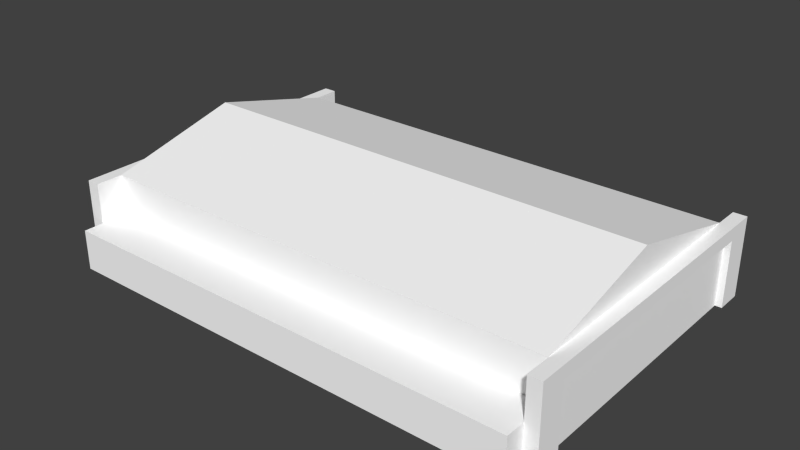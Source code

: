 # Source: oahu_hangar_h.blend  (saved by Blender 2.69.0; exported with 4.5.12 LTS)
import bpy
from mathutils import Matrix  # noqa: F401  (used for matrix-valued properties, if any)

bpy.ops.wm.read_factory_settings(use_empty=True)
scene = bpy.context.scene
scene.name = 'Scene'

# ---- collections
col_collection_1 = bpy.data.collections.new('Collection 1'); scene.collection.children.link(col_collection_1)

# ---- materials (node trees are filled in below, after node groups)
mat_material_texture = bpy.data.materials.new('Material Texture')
mat_material_texture.alpha_threshold = 0.0
mat_material_texture.use_transparent_shadow = False
mat_material_texture.diffuse_color = (1.0, 1.0, 1.0, 1.0)
mat_material_texture.roughness = 0.5
mat_material_texture.line_color = (0.0, 0.0, 0.0, 1.0)

# ---- material node trees

# ---- world
world_world = bpy.data.worlds.new('World'); scene.world = world_world
world_world.color = (0.05088, 0.05088, 0.05088)
world_world.use_sun_shadow = False
world_world.sun_shadow_jitter_overblur = 0.0
world_world.cycles.sampling_method = 'MANUAL'
world_world.cycles.sample_map_resolution = 256

# ---- meshes
me_cube = bpy.data.meshes.new('Cube')
me_cube.from_pydata([(0.0, -20.0, 0.0), (0.0, 20.0, 0.0), (75.0, 20.0, 0.0), (75.0, -20.0, 0.0), (0.0, -24.0, 12.0), (0.0, 24.0, 12.0), (75.0, 24.0, 12.0), (75.0, -24.0, 12.0), (73.0, 20.0, 12.0), (73.0, 20.0, 0.0), (73.0, -20.0, 12.0), (74.0, -20.0, 0.0), (2.0, 20.0, 0.0), (2.0, -20.0, 12.0), (2.0, 20.0, 12.0), (74.0, 20.0, 0.0), (73.0, 20.0, 6.0), (73.0, -20.0, 6.0), (2.0, -20.0, 6.0), (2.0, 20.0, 6.0), (0.0, -24.0, 0.0), (75.0, -24.0, 0.0), (73.0, -24.0, 12.0), (73.0, -24.0, 0.0), (2.0, -24.0, 12.0), (2.0, -24.0, 0.0), (73.0, -24.0, 6.0), (2.0, -24.0, 6.0), (0.0, 24.0, 0.0), (75.0, 24.0, 0.0), (73.0, 24.0, 12.0), (73.0, 24.0, 0.0), (2.0, 24.0, 0.0), (2.0, 24.0, 12.0), (73.0, -27.0, 0.0), (2.0, -27.0, 0.0), (73.0, -27.0, 6.0), (2.0, -27.0, 6.0), (73.0, 0.0, 17.0), (2.0, 0.0, 17.0), (0.0, -20.0, 10.0), (0.0, 20.0, 10.0), (75.0, 20.0, 10.0), (75.0, -20.0, 10.0), (73.0, 20.0, 10.0), (73.0, -20.0, 10.0), (2.0, -20.0, 10.0), (2.0, 20.0, 10.0), (1.0, -20.0, 0.0), (1.0, 20.0, 0.0), (1.0, -20.0, 10.0), (1.0, 20.0, 10.0), (74.0, 20.0, 10.0), (74.0, -20.0, 10.0), (66.3, 20.0, 6.0), (66.8, 20.0, 6.0), (59.84, 20.0, 6.0), (60.34, 20.0, 6.0), (53.39, 20.0, 6.0), (53.89, 20.0, 6.0), (46.93, 20.0, 6.0), (47.43, 20.0, 6.0), (40.48, 20.0, 6.0), (40.98, 20.0, 6.0), (34.02, 20.0, 6.0), (34.52, 20.0, 6.0), (27.57, 20.0, 6.0), (28.07, 20.0, 6.0), (21.11, 20.0, 6.0), (21.61, 20.0, 6.0), (14.66, 20.0, 6.0), (15.16, 20.0, 6.0), (8.205, 20.0, 6.0), (8.705, 20.0, 6.0), (8.705, -20.0, 6.0), (8.205, -20.0, 6.0), (15.16, -20.0, 6.0), (14.66, -20.0, 6.0), (21.61, -20.0, 6.0), (21.11, -20.0, 6.0), (28.07, -20.0, 6.0), (27.57, -20.0, 6.0), (34.52, -20.0, 6.0), (34.02, -20.0, 6.0), (40.98, -20.0, 6.0), (40.48, -20.0, 6.0), (47.43, -20.0, 6.0), (46.93, -20.0, 6.0), (53.89, -20.0, 6.0), (53.39, -20.0, 6.0), (60.34, -20.0, 6.0), (59.84, -20.0, 6.0), (66.8, -20.0, 6.0), (66.3, -20.0, 6.0), (66.8, 20.0, 10.0), (66.3, 20.0, 10.0), (60.34, 20.0, 10.0), (59.84, 20.0, 10.0), (53.89, 20.0, 10.0), (53.39, 20.0, 10.0), (47.43, 20.0, 10.0), (46.93, 20.0, 10.0), (40.98, 20.0, 10.0), (40.48, 20.0, 10.0), (34.52, 20.0, 10.0), (34.02, 20.0, 10.0), (28.07, 20.0, 10.0), (27.57, 20.0, 10.0), (21.61, 20.0, 10.0), (21.11, 20.0, 10.0), (15.16, 20.0, 10.0), (14.66, 20.0, 10.0), (8.705, 20.0, 10.0), (8.205, 20.0, 10.0), (8.205, -20.0, 10.0), (8.705, -20.0, 10.0), (14.66, -20.0, 10.0), (15.16, -20.0, 10.0), (21.11, -20.0, 10.0), (21.61, -20.0, 10.0), (27.57, -20.0, 10.0), (28.07, -20.0, 10.0), (34.02, -20.0, 10.0), (34.52, -20.0, 10.0), (40.48, -20.0, 10.0), (40.98, -20.0, 10.0), (46.93, -20.0, 10.0), (47.43, -20.0, 10.0), (53.39, -20.0, 10.0), (53.89, -20.0, 10.0), (59.84, -20.0, 10.0), (60.34, -20.0, 10.0), (66.3, -20.0, 10.0), (66.8, -20.0, 10.0)], [], [(13, 4, 24), (13, 14, 5, 4), (96, 95, 54, 57), (7, 6, 8, 10), (40, 41, 51, 50), (16, 44, 30, 31), (42, 43, 53, 52), (98, 97, 56, 59), (116, 115, 74, 77), (118, 117, 76, 79), (26, 27, 37, 36), (43, 3, 11, 53), (18, 46, 24, 27), (47, 19, 32, 33), (1, 41, 5, 28), (5, 33, 32, 28), (10, 45, 22), (2, 42, 52, 15), (36, 37, 35, 34), (27, 25, 35, 37), (27, 20, 25), (23, 26, 36, 34), (10, 8, 38), (13, 10, 38, 39), (14, 13, 39), (8, 14, 39, 38), (19, 12, 32), (52, 53, 11, 15), (41, 1, 49, 51), (30, 6, 29, 31), (4, 5, 41, 40), (7, 10, 22), (6, 7, 43, 42), (40, 0, 20, 4), (10, 13, 46, 114, 115, 116, 117, 118, 119, 120, 121, 122, 123, 124, 125, 126, 127, 128, 129, 130, 131, 132, 133, 45), (24, 4, 20, 27), (3, 43, 7, 21), (46, 13, 24), (7, 22, 26, 21), (50, 51, 49, 48), (14, 47, 33), (5, 14, 33), (0, 40, 50, 48), (45, 17, 26, 22), (17, 92, 93, 90, 91, 88, 89, 86, 87, 84, 85, 82, 83, 80, 81, 78, 79, 76, 77, 74, 75, 18, 27, 26), (47, 113, 72, 19), (112, 111, 70, 73), (110, 109, 68, 71), (108, 107, 66, 69), (106, 105, 64, 67), (104, 103, 62, 65), (102, 101, 60, 63), (100, 99, 58, 61), (94, 44, 16, 55), (14, 8, 44, 94, 95, 96, 97, 98, 99, 100, 101, 102, 103, 104, 105, 106, 107, 108, 109, 110, 111, 112, 113, 47), (45, 133, 92, 17), (132, 131, 90, 93), (130, 129, 88, 91), (128, 127, 86, 89), (126, 125, 84, 87), (124, 123, 82, 85), (122, 121, 80, 83), (120, 119, 78, 81), (114, 46, 18, 75), (112, 73, 72, 113), (110, 71, 70, 111), (108, 69, 68, 109), (106, 67, 66, 107), (104, 65, 64, 105), (102, 63, 62, 103), (100, 61, 60, 101), (98, 59, 58, 99), (96, 57, 56, 97), (94, 55, 54, 95), (132, 93, 92, 133), (130, 91, 90, 131), (128, 89, 88, 129), (126, 87, 86, 127), (124, 85, 84, 125), (122, 83, 82, 123), (120, 81, 80, 121), (118, 79, 78, 119), (116, 77, 76, 117), (114, 75, 74, 115), (19, 72, 73, 70, 71, 68, 69, 66, 67, 64, 65, 62, 63, 60, 61, 58, 59, 56, 57, 54, 55, 16, 9, 12), (44, 8, 30), (42, 2, 29, 6), (9, 16, 31), (8, 6, 30), (21, 26, 23)])
_uv = me_cube.uv_layers.new(name='UVMap')
_uv.uv.foreach_set('vector', [0.2591, 0.2058, 0.2122, 0.2292, 0.2122, 0.2058, 0.2591, 0.2058, 0.7284, 0.2058, 0.7753, 0.2292, 0.2122, 0.2292, 0.1299, 0.773, 0.1998, 0.773, 0.1998, 0.726, 0.1299, 0.726, 0.2122, 0.2058, 0.7753, 0.2058, 0.7284, 0.2292, 0.2591, 0.2292, 0.06005, 0.1582, 0.06005, 0.1582, 0.07178, 0.1582, 0.07178, 0.1582, 0.9458, 0.7407, 0.9458, 0.7876, 0.9928, 0.8111, 0.9928, 0.6703, 0.9399, 0.1582, 0.9399, 0.1582, 0.9282, 0.1582, 0.9282, 0.1582, 0.1299, 0.773, 0.1998, 0.773, 0.1998, 0.726, 0.1299, 0.726, 0.1997, 0.7728, 0.1298, 0.7728, 0.1298, 0.7259, 0.1997, 0.7259, 0.1997, 0.7728, 0.1299, 0.7728, 0.1299, 0.7259, 0.1997, 0.7259, 0.9165, 0.586, 0.08352, 0.586, 0.08352, 0.5508, 0.9165, 0.5508, 0.9399, 0.1582, 0.9399, 0.0409, 0.9282, 0.0409, 0.9282, 0.1582, 0.4766, 0.7407, 0.4766, 0.7876, 0.4296, 0.8111, 0.4296, 0.7407, 0.9458, 0.7876, 0.9458, 0.7407, 0.9928, 0.6703, 0.9928, 0.8111, 0.9458, 0.6703, 0.9458, 0.7876, 0.9928, 0.8111, 0.9928, 0.6703, 0.06005, 0.1817, 0.08352, 0.1817, 0.08352, 0.0409, 0.06005, 0.0409, 0.4766, 0.8111, 0.4766, 0.7876, 0.4296, 0.8111, 0.9399, 0.0409, 0.9399, 0.1582, 0.9282, 0.1582, 0.9282, 0.0409, 0.9165, 0.1113, 0.08352, 0.1113, 0.08352, 0.0409, 0.9165, 0.0409, 0.4296, 0.7407, 0.4296, 0.6703, 0.3944, 0.6703, 0.3944, 0.7407, 0.08352, 0.1113, 0.06005, 0.0409, 0.08352, 0.0409, 0.4296, 0.6703, 0.4296, 0.7407, 0.3944, 0.7407, 0.3944, 0.6703, 0.5144, 0.8879, 0.9837, 0.8879, 0.7491, 0.9465, 0.08352, 0.283, 0.9165, 0.283, 0.9165, 0.5176, 0.08352, 0.5176, 0.9837, 0.8879, 0.5144, 0.8879, 0.7491, 0.9465, 0.08352, 0.283, 0.9165, 0.283, 0.9165, 0.5176, 0.08352, 0.5176, 0.9458, 0.7407, 0.9458, 0.6703, 0.9928, 0.6703, 0.4787, 0.9741, 0.009459, 0.9741, 0.009459, 0.8568, 0.4787, 0.8568, 0.06005, 0.1582, 0.06005, 0.0409, 0.07178, 0.0409, 0.07178, 0.1582, 0.9165, 0.1817, 0.9399, 0.1817, 0.9399, 0.0409, 0.9165, 0.0409, 0.4296, 0.8111, 0.9928, 0.8111, 0.9458, 0.7876, 0.4766, 0.7876, 0.2122, 0.2058, 0.2591, 0.2292, 0.2122, 0.2292, 0.9928, 0.8111, 0.4296, 0.8111, 0.4766, 0.7876, 0.9458, 0.7876, 0.4766, 0.7876, 0.4766, 0.6703, 0.4296, 0.6703, 0.4296, 0.8111, 0.9165, 0.1817, 0.08352, 0.1817, 0.08352, 0.1582, 0.1563, 0.1582, 0.1622, 0.1582, 0.232, 0.1582, 0.2379, 0.1582, 0.3078, 0.1582, 0.3136, 0.1582, 0.3835, 0.1582, 0.3893, 0.1582, 0.4592, 0.1582, 0.4651, 0.1582, 0.5349, 0.1582, 0.5408, 0.1582, 0.6107, 0.1582, 0.6165, 0.1582, 0.6864, 0.1582, 0.6922, 0.1582, 0.7621, 0.1582, 0.768, 0.1582, 0.8378, 0.1582, 0.8437, 0.1582, 0.9165, 0.1582, 0.08352, 0.1817, 0.06005, 0.1817, 0.06005, 0.0409, 0.08352, 0.1113, 0.4766, 0.6703, 0.4766, 0.7876, 0.4296, 0.8111, 0.4296, 0.6703, 0.4766, 0.7876, 0.4766, 0.8111, 0.4296, 0.8111, 0.9399, 0.1817, 0.9165, 0.1817, 0.9165, 0.1113, 0.9399, 0.0409, 0.009459, 0.9741, 0.4787, 0.9741, 0.4787, 0.8568, 0.009459, 0.8568, 0.9458, 0.8111, 0.9458, 0.7876, 0.9928, 0.8111, 0.7753, 0.2292, 0.7284, 0.2058, 0.7753, 0.2058, 0.06005, 0.0409, 0.06005, 0.1582, 0.07178, 0.1582, 0.07178, 0.0409, 0.4766, 0.7876, 0.4766, 0.7407, 0.4296, 0.7407, 0.4296, 0.8111, 0.9165, 0.633, 0.8437, 0.633, 0.8378, 0.633, 0.768, 0.633, 0.7621, 0.633, 0.6922, 0.633, 0.6864, 0.633, 0.6165, 0.633, 0.6107, 0.633, 0.5408, 0.633, 0.5349, 0.633, 0.4651, 0.633, 0.4592, 0.633, 0.3893, 0.633, 0.3835, 0.633, 0.3136, 0.633, 0.3078, 0.633, 0.2379, 0.633, 0.232, 0.633, 0.1622, 0.633, 0.1563, 0.633, 0.08352, 0.633, 0.08352, 0.586, 0.9165, 0.586, 0.1295, 0.7726, 0.2023, 0.7726, 0.2023, 0.7257, 0.1295, 0.7257, 0.1298, 0.7728, 0.1997, 0.7728, 0.1997, 0.7259, 0.1298, 0.7259, 0.1299, 0.7728, 0.1997, 0.7728, 0.1997, 0.7259, 0.1299, 0.7259, 0.1299, 0.7728, 0.1997, 0.7728, 0.1997, 0.7259, 0.1299, 0.7259, 0.1299, 0.7728, 0.1997, 0.7728, 0.1997, 0.7259, 0.1299, 0.7259, 0.1299, 0.7729, 0.1998, 0.7729, 0.1998, 0.726, 0.1299, 0.726, 0.1299, 0.7729, 0.1998, 0.7729, 0.1998, 0.726, 0.1299, 0.726, 0.1299, 0.773, 0.1998, 0.773, 0.1998, 0.726, 0.1299, 0.726, 0.1299, 0.773, 0.2027, 0.773, 0.2027, 0.726, 0.1299, 0.726, 0.08352, 0.1817, 0.9165, 0.1817, 0.9165, 0.1582, 0.8437, 0.1582, 0.8378, 0.1582, 0.768, 0.1582, 0.7621, 0.1582, 0.6922, 0.1582, 0.6864, 0.1582, 0.6165, 0.1582, 0.6107, 0.1582, 0.5408, 0.1582, 0.5349, 0.1582, 0.4651, 0.1582, 0.4592, 0.1582, 0.3893, 0.1582, 0.3835, 0.1582, 0.3136, 0.1582, 0.3078, 0.1582, 0.2379, 0.1582, 0.232, 0.1582, 0.1622, 0.1582, 0.1563, 0.1582, 0.08352, 0.1582, 0.2027, 0.773, 0.1299, 0.773, 0.1299, 0.726, 0.2027, 0.726, 0.1998, 0.773, 0.1299, 0.773, 0.1299, 0.726, 0.1998, 0.726, 0.1998, 0.773, 0.1299, 0.773, 0.1299, 0.726, 0.1998, 0.726, 0.1998, 0.773, 0.1299, 0.773, 0.1299, 0.726, 0.1998, 0.726, 0.1998, 0.7729, 0.1299, 0.7729, 0.1299, 0.726, 0.1998, 0.726, 0.1998, 0.7729, 0.1299, 0.7729, 0.1299, 0.726, 0.1998, 0.726, 0.1997, 0.7728, 0.1299, 0.7728, 0.1299, 0.7259, 0.1997, 0.7259, 0.1997, 0.7728, 0.1299, 0.7728, 0.1299, 0.7259, 0.1997, 0.7259, 0.2023, 0.7726, 0.1295, 0.7726, 0.1295, 0.7257, 0.2023, 0.7257, 0.1622, 0.1582, 0.1622, 0.1113, 0.1563, 0.1113, 0.1563, 0.1582, 0.2379, 0.1582, 0.2379, 0.1113, 0.232, 0.1113, 0.232, 0.1582, 0.3136, 0.1582, 0.3136, 0.1113, 0.3078, 0.1113, 0.3078, 0.1582, 0.3893, 0.1582, 0.3893, 0.1113, 0.3835, 0.1113, 0.3835, 0.1582, 0.4651, 0.1582, 0.4651, 0.1113, 0.4592, 0.1113, 0.4592, 0.1582, 0.5408, 0.1582, 0.5408, 0.1113, 0.5349, 0.1113, 0.5349, 0.1582, 0.6165, 0.1582, 0.6165, 0.1113, 0.6107, 0.1113, 0.6107, 0.1582, 0.6922, 0.1582, 0.6922, 0.1113, 0.6864, 0.1113, 0.6864, 0.1582, 0.768, 0.1582, 0.768, 0.1113, 0.7621, 0.1113, 0.7621, 0.1582, 0.8437, 0.1582, 0.8437, 0.1113, 0.8378, 0.1113, 0.8378, 0.1582, 0.8378, 0.1582, 0.8378, 0.1113, 0.8437, 0.1113, 0.8437, 0.1582, 0.7621, 0.1582, 0.7621, 0.1113, 0.768, 0.1113, 0.768, 0.1582, 0.6864, 0.1582, 0.6864, 0.1113, 0.6922, 0.1113, 0.6922, 0.1582, 0.6107, 0.1582, 0.6107, 0.1113, 0.6165, 0.1113, 0.6165, 0.1582, 0.5349, 0.1582, 0.5349, 0.1113, 0.5408, 0.1113, 0.5408, 0.1582, 0.4592, 0.1582, 0.4592, 0.1113, 0.4651, 0.1113, 0.4651, 0.1582, 0.3835, 0.1582, 0.3835, 0.1113, 0.3893, 0.1113, 0.3893, 0.1582, 0.3078, 0.1582, 0.3078, 0.1113, 0.3136, 0.1113, 0.3136, 0.1582, 0.232, 0.1582, 0.232, 0.1113, 0.2379, 0.1113, 0.2379, 0.1582, 0.1563, 0.1582, 0.1563, 0.1113, 0.1622, 0.1113, 0.1622, 0.1582, 0.08352, 0.1113, 0.1563, 0.1113, 0.1622, 0.1113, 0.232, 0.1113, 0.2379, 0.1113, 0.3078, 0.1113, 0.3136, 0.1113, 0.3835, 0.1113, 0.3893, 0.1113, 0.4592, 0.1113, 0.4651, 0.1113, 0.5349, 0.1113, 0.5408, 0.1113, 0.6107, 0.1113, 0.6165, 0.1113, 0.6864, 0.1113, 0.6922, 0.1113, 0.7621, 0.1113, 0.768, 0.1113, 0.8378, 0.1113, 0.8437, 0.1113, 0.9165, 0.1113, 0.9165, 0.0409, 0.08352, 0.0409, 0.9458, 0.7876, 0.9458, 0.8111, 0.9928, 0.8111, 0.9458, 0.7876, 0.9458, 0.6703, 0.9928, 0.6703, 0.9928, 0.8111, 0.9458, 0.6703, 0.9458, 0.7407, 0.9928, 0.6703, 0.7284, 0.2292, 0.7753, 0.2058, 0.7753, 0.2292, 0.9399, 0.0409, 0.9165, 0.1113, 0.9165, 0.0409])
me_cube.materials.append(mat_material_texture)
me_cube.materials.append(None)
me_cube.materials.append(None)
me_cube.use_remesh_preserve_volume = False
me_cube.use_remesh_preserve_attributes = False
me_cube.use_mirror_vertex_groups = False
me_cube.update()

# ---- objects
ob_cube = bpy.data.objects.new('Cube', me_cube)

# ---- transforms, parenting, visibility, modifiers, constraints
ob_cube.location = (0.0, 0.0, 0.0)
ob_cube.lineart.crease_threshold = 0.0

# ---- collection membership
col_collection_1.objects.link(ob_cube)

# ---- scene / render settings (as saved in the file)
scene.frame_start = 1; scene.frame_end = 250; scene.frame_set(1)
scene.render.engine = 'BLENDER_EEVEE_NEXT'
scene.render.image_settings.compression = 90
scene.render.resolution_percentage = 50
scene.render.dither_intensity = 0.0
scene.cycles.use_denoising = False
scene.cycles.samples = 10
scene.cycles.sampling_pattern = 'TABULATED_SOBOL'
scene.cycles.light_sampling_threshold = 0.0
scene.cycles.use_adaptive_sampling = False
scene.cycles.use_light_tree = False
scene.cycles.blur_glossy = 0.0
scene.cycles.volume_bounces = 1
scene.cycles.pixel_filter_type = 'GAUSSIAN'
scene.cycles.sample_clamp_indirect = 0.0
scene.view_settings.view_transform = 'Standard'
bpy.context.view_layer.update()

# ---- added for rendering (the .blend has no active camera and no usable light): camera, sun
cam_auto = bpy.data.cameras.new('AutoCamera')
cam_auto.lens = 50.0
cam_auto.sensor_width = 36.0
cam_auto.clip_end = 1498.36
ob_auto_camera = bpy.data.objects.new('AutoCamera', cam_auto)
scene.collection.objects.link(ob_auto_camera)
ob_auto_camera.location = (122.877, -103.952, 76.8014)
ob_auto_camera.rotation_euler = (1.09748, -7.21219e-08, 0.694738)
scene.camera = ob_auto_camera
light_auto_sun = bpy.data.lights.new('AutoSun', 'SUN')
light_auto_sun.energy = 3.0
light_auto_sun.angle = 0.0523599
ob_auto_sun = bpy.data.objects.new('AutoSun', light_auto_sun)
scene.collection.objects.link(ob_auto_sun)
ob_auto_sun.rotation_euler = (0.872665, 0.174533, 0.523599)
bpy.context.view_layer.update()
